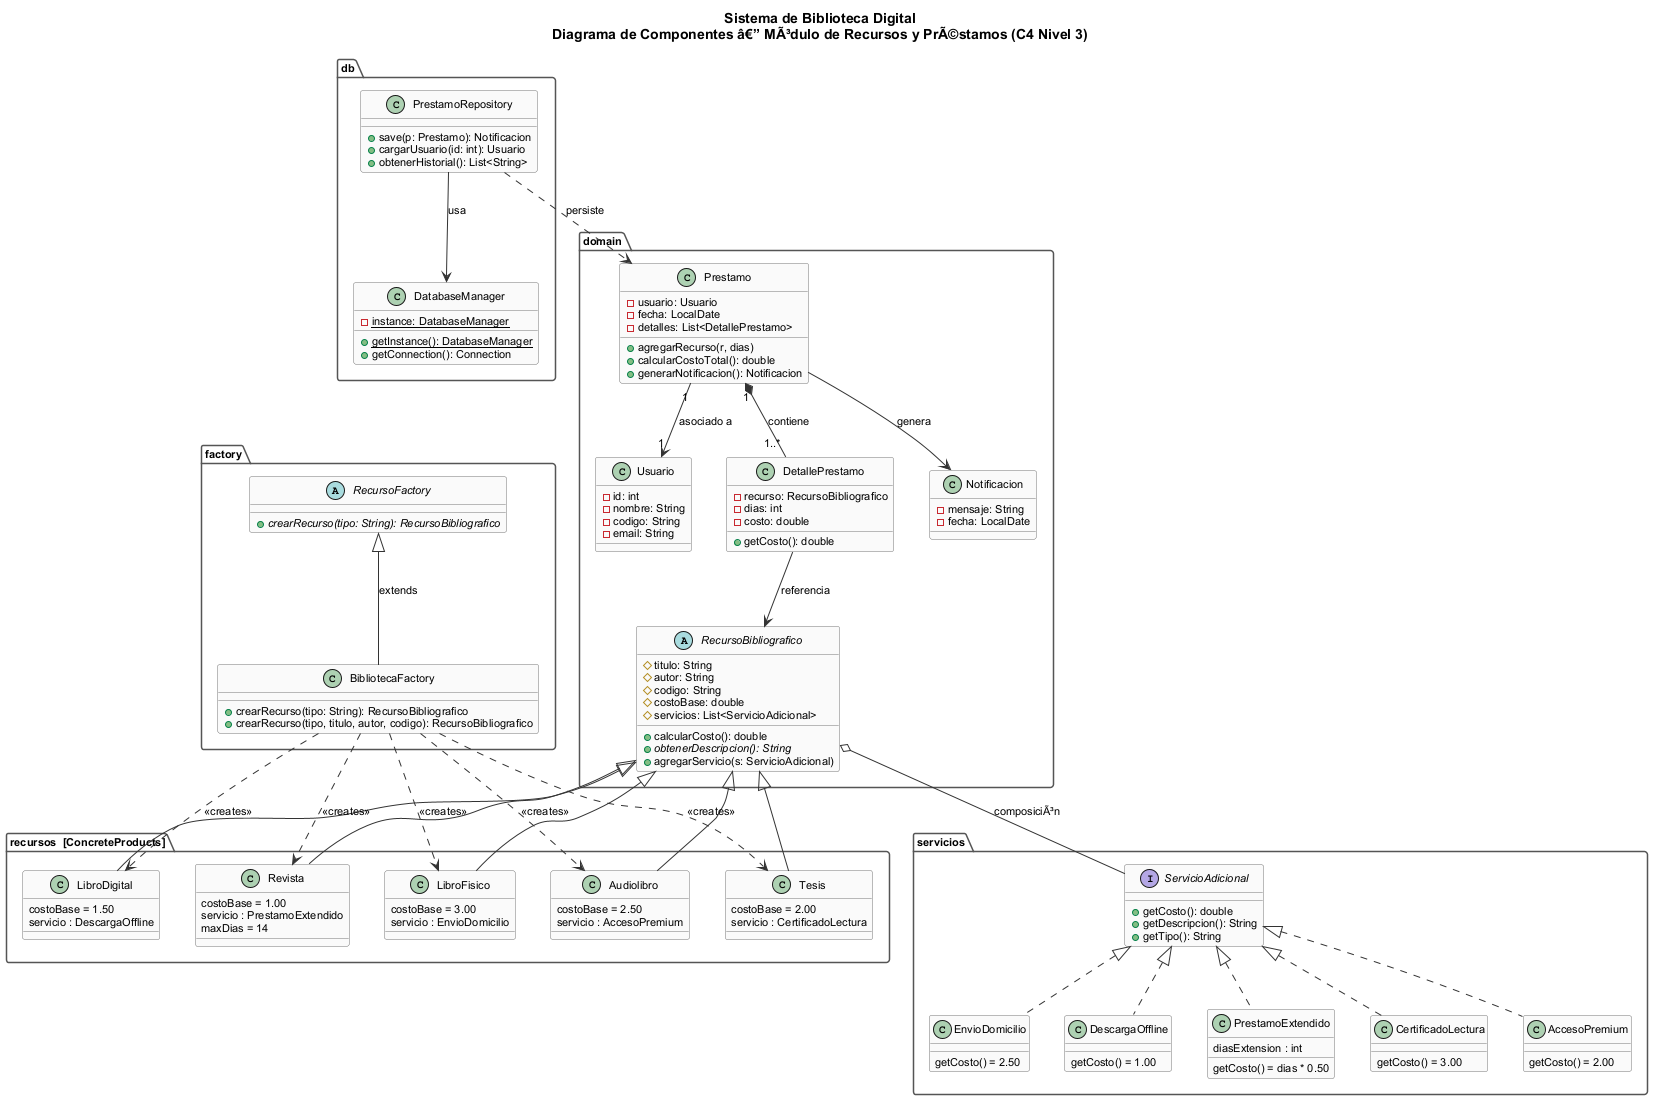

The diagram above was rendered by PlantUML. Its source (embedded in the PNG):
@startuml
title Sistema de Biblioteca Digital\nDiagrama de Componentes â€” MÃ³dulo de Recursos y PrÃ©stamos (C4 Nivel 3)

skinparam defaultFontName Arial
skinparam DefaultFontSize 11
skinparam classBackgroundColor #FAFAFA
skinparam classBorderColor #777
skinparam packageBorderColor #555
skinparam arrowColor #333
skinparam interfaceBackgroundColor #FFFFF0
skinparam abstractClassBackgroundColor #F0F4FF

' â”€â”€ Factory Method â”€â”€â”€â”€â”€â”€â”€â”€â”€â”€â”€â”€â”€â”€â”€â”€â”€â”€â”€â”€â”€â”€â”€â”€â”€â”€â”€â”€â”€â”€â”€â”€â”€â”€â”€â”€â”€â”€â”€â”€
package "factory" {
    abstract class RecursoFactory {
        {abstract} + crearRecurso(tipo: String): RecursoBibliografico
    }

    class BibliotecaFactory {
        + crearRecurso(tipo: String): RecursoBibliografico
        + crearRecurso(tipo, titulo, autor, codigo): RecursoBibliografico
    }

    BibliotecaFactory -u-|> RecursoFactory : extends
}

' â”€â”€ Dominio â”€â”€â”€â”€â”€â”€â”€â”€â”€â”€â”€â”€â”€â”€â”€â”€â”€â”€â”€â”€â”€â”€â”€â”€â”€â”€â”€â”€â”€â”€â”€â”€â”€â”€â”€â”€â”€â”€â”€â”€â”€â”€â”€â”€â”€â”€â”€
package "domain" {
    abstract class RecursoBibliografico {
        # titulo: String
        # autor: String
        # codigo: String
        # costoBase: double
        # servicios: List<ServicioAdicional>
        + calcularCosto(): double
        {abstract} + obtenerDescripcion(): String
        + agregarServicio(s: ServicioAdicional)
    }

    class Usuario {
        - id: int
        - nombre: String
        - codigo: String
        - email: String
    }

    class Prestamo {
        - usuario: Usuario
        - fecha: LocalDate
        - detalles: List<DetallePrestamo>
        + agregarRecurso(r, dias)
        + calcularCostoTotal(): double
        + generarNotificacion(): Notificacion
    }

    class DetallePrestamo {
        - recurso: RecursoBibliografico
        - dias: int
        - costo: double
        + getCosto(): double
    }

    class Notificacion {
        - mensaje: String
        - fecha: LocalDate
    }

    Prestamo "1" *-- "1..*" DetallePrestamo : contiene
    Prestamo "1" --> "1" Usuario : asociado a
    DetallePrestamo --> RecursoBibliografico : referencia
    Prestamo --> Notificacion : genera
}

' â”€â”€ Productos concretos â”€â”€â”€â”€â”€â”€â”€â”€â”€â”€â”€â”€â”€â”€â”€â”€â”€â”€â”€â”€â”€â”€â”€â”€â”€â”€â”€â”€â”€â”€â”€â”€â”€â”€â”€
package "recursos  [ConcreteProducts]" {
    class LibroFisico {
        costoBase = 3.00
        servicio : EnvioDomicilio
    }
    class LibroDigital {
        costoBase = 1.50
        servicio : DescargaOffline
    }
    class Revista {
        costoBase = 1.00
        servicio : PrestamoExtendido
        maxDias = 14
    }
    class Tesis {
        costoBase = 2.00
        servicio : CertificadoLectura
    }
    class Audiolibro {
        costoBase = 2.50
        servicio : AccesoPremium
    }

    LibroFisico  -u-|> RecursoBibliografico
    LibroDigital -u-|> RecursoBibliografico
    Revista      -u-|> RecursoBibliografico
    Tesis        -u-|> RecursoBibliografico
    Audiolibro   -u-|> RecursoBibliografico
}

' â”€â”€ Servicios â”€â”€â”€â”€â”€â”€â”€â”€â”€â”€â”€â”€â”€â”€â”€â”€â”€â”€â”€â”€â”€â”€â”€â”€â”€â”€â”€â”€â”€â”€â”€â”€â”€â”€â”€â”€â”€â”€â”€â”€â”€â”€â”€â”€â”€
package "servicios" {
    interface ServicioAdicional {
        + getCosto(): double
        + getDescripcion(): String
        + getTipo(): String
    }

    class EnvioDomicilio {
        getCosto() = 2.50
    }
    class DescargaOffline {
        getCosto() = 1.00
    }
    class PrestamoExtendido {
        diasExtension : int
        getCosto() = dias * 0.50
    }
    class CertificadoLectura {
        getCosto() = 3.00
    }
    class AccesoPremium {
        getCosto() = 2.00
    }

    EnvioDomicilio     .u.|> ServicioAdicional
    DescargaOffline    .u.|> ServicioAdicional
    PrestamoExtendido  .u.|> ServicioAdicional
    CertificadoLectura .u.|> ServicioAdicional
    AccesoPremium      .u.|> ServicioAdicional

    RecursoBibliografico o-- ServicioAdicional : composiciÃ³n
}

' â”€â”€ Persistencia â”€â”€â”€â”€â”€â”€â”€â”€â”€â”€â”€â”€â”€â”€â”€â”€â”€â”€â”€â”€â”€â”€â”€â”€â”€â”€â”€â”€â”€â”€â”€â”€â”€â”€â”€â”€â”€â”€â”€â”€â”€â”€
package "db" {
    class DatabaseManager {
        {static} - instance: DatabaseManager
        + {static} getInstance(): DatabaseManager
        + getConnection(): Connection
    }

    class PrestamoRepository {
        + save(p: Prestamo): Notificacion
        + cargarUsuario(id: int): Usuario
        + obtenerHistorial(): List<String>
    }
}

' â”€â”€ Factory instancia productos â”€â”€â”€â”€â”€â”€â”€â”€â”€â”€â”€â”€â”€â”€â”€â”€â”€â”€â”€â”€â”€â”€â”€â”€â”€â”€â”€
BibliotecaFactory ..> LibroFisico   : <<creates>>
BibliotecaFactory ..> LibroDigital  : <<creates>>
BibliotecaFactory ..> Revista       : <<creates>>
BibliotecaFactory ..> Tesis         : <<creates>>
BibliotecaFactory ..> Audiolibro    : <<creates>>

' â”€â”€ Persistencia â”€â”€â”€â”€â”€â”€â”€â”€â”€â”€â”€â”€â”€â”€â”€â”€â”€â”€â”€â”€â”€â”€â”€â”€â”€â”€â”€â”€â”€â”€â”€â”€â”€â”€â”€â”€â”€â”€â”€â”€â”€â”€
PrestamoRepository --> DatabaseManager : usa
PrestamoRepository ..> Prestamo       : persiste

@enduml